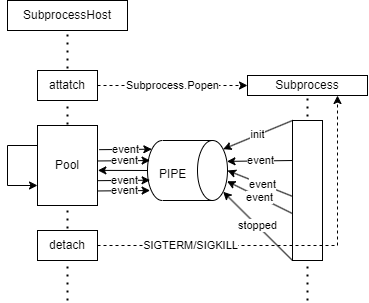

The diagram above was exported from draw.io. Its source (the exported page's mxGraphModel, read from the mxfile embedded in the PNG):
<mxGraphModel dx="653" dy="1153" grid="1" gridSize="10" guides="1" tooltips="1" connect="1" arrows="1" fold="1" page="1" pageScale="1" pageWidth="827" pageHeight="1169" math="0" shadow="0">
  <root>
    <mxCell id="0" />
    <mxCell id="1" parent="0" />
    <mxCell id="2" value="SubprocessHost" style="rounded=0;whiteSpace=wrap;html=1;" vertex="1" parent="1">
      <mxGeometry x="190" y="270" width="120" height="30" as="geometry" />
    </mxCell>
    <mxCell id="3" value="" style="endArrow=none;dashed=1;html=1;dashPattern=1 3;strokeWidth=2;entryX=0.5;entryY=1;entryDx=0;entryDy=0;" edge="1" parent="1" target="2">
      <mxGeometry width="50" height="50" relative="1" as="geometry">
        <mxPoint x="250" y="570" as="sourcePoint" />
        <mxPoint x="430" y="680" as="targetPoint" />
      </mxGeometry>
    </mxCell>
    <mxCell id="4" value="Subprocess" style="rounded=0;whiteSpace=wrap;html=1;" vertex="1" parent="1">
      <mxGeometry x="430" y="345" width="120" height="20" as="geometry" />
    </mxCell>
    <mxCell id="5" value="" style="endArrow=none;dashed=1;html=1;dashPattern=1 3;strokeWidth=2;entryX=0.5;entryY=1;entryDx=0;entryDy=0;" edge="1" parent="1" target="4">
      <mxGeometry width="50" height="50" relative="1" as="geometry">
        <mxPoint x="490" y="570" as="sourcePoint" />
        <mxPoint x="490" y="380" as="targetPoint" />
      </mxGeometry>
    </mxCell>
    <mxCell id="23" value="Subprocess.Popen" style="edgeStyle=none;html=1;dashed=1;entryX=0;entryY=0.5;entryDx=0;entryDy=0;exitX=1;exitY=0.5;exitDx=0;exitDy=0;" edge="1" parent="1" source="6" target="4">
      <mxGeometry relative="1" as="geometry">
        <mxPoint x="440" y="370" as="targetPoint" />
        <mxPoint x="290" y="360" as="sourcePoint" />
      </mxGeometry>
    </mxCell>
    <mxCell id="6" value="attatch" style="rounded=0;whiteSpace=wrap;html=1;" vertex="1" parent="1">
      <mxGeometry x="220" y="340" width="60" height="30" as="geometry" />
    </mxCell>
    <mxCell id="15" value="init" style="edgeStyle=none;html=1;exitX=0;exitY=0;exitDx=0;exitDy=0;entryX=0.145;entryY=0;entryDx=0;entryDy=4.35;entryPerimeter=0;" edge="1" parent="1" source="7" target="13">
      <mxGeometry relative="1" as="geometry" />
    </mxCell>
    <mxCell id="16" value="event" style="edgeStyle=none;html=1;exitX=0.167;exitY=0.556;exitDx=0;exitDy=0;entryX=0.5;entryY=0;entryDx=0;entryDy=0;entryPerimeter=0;exitPerimeter=0;" edge="1" parent="1" source="7" target="13">
      <mxGeometry relative="1" as="geometry" />
    </mxCell>
    <mxCell id="17" value="stopped" style="edgeStyle=none;html=1;exitX=0;exitY=1;exitDx=0;exitDy=0;entryX=0.855;entryY=0;entryDx=0;entryDy=4.35;entryPerimeter=0;" edge="1" parent="1" source="7" target="13">
      <mxGeometry relative="1" as="geometry" />
    </mxCell>
    <mxCell id="7" value="" style="rounded=0;whiteSpace=wrap;html=1;" vertex="1" parent="1">
      <mxGeometry x="475" y="390" width="30" height="140" as="geometry" />
    </mxCell>
    <mxCell id="22" style="edgeStyle=none;html=1;exitX=0.5;exitY=1;exitDx=0;exitDy=0;exitPerimeter=0;entryX=1.006;entryY=0.561;entryDx=0;entryDy=0;entryPerimeter=0;" edge="1" parent="1" source="13" target="20">
      <mxGeometry relative="1" as="geometry" />
    </mxCell>
    <mxCell id="13" value="" style="shape=cylinder3;whiteSpace=wrap;html=1;boundedLbl=1;backgroundOutline=1;size=15;rotation=90;" vertex="1" parent="1">
      <mxGeometry x="340" y="400" width="60" height="80" as="geometry" />
    </mxCell>
    <mxCell id="14" value="&lt;span style=&quot;color: rgb(0, 0, 0); font-family: Helvetica; font-size: 12px; font-style: normal; font-variant-ligatures: normal; font-variant-caps: normal; font-weight: 400; letter-spacing: normal; orphans: 2; text-align: center; text-indent: 0px; text-transform: none; widows: 2; word-spacing: 0px; -webkit-text-stroke-width: 0px; background-color: rgb(255, 255, 255); text-decoration-thickness: initial; text-decoration-style: initial; text-decoration-color: initial; float: none; display: inline !important;&quot;&gt;PIPE&lt;/span&gt;" style="text;whiteSpace=wrap;html=1;" vertex="1" parent="1">
      <mxGeometry x="340" y="430" width="60" height="40" as="geometry" />
    </mxCell>
    <mxCell id="18" value="event" style="edgeStyle=none;html=1;entryX=0.679;entryY=0.006;entryDx=0;entryDy=0;entryPerimeter=0;exitX=0.002;exitY=0.665;exitDx=0;exitDy=0;exitPerimeter=0;" edge="1" parent="1" source="7" target="13">
      <mxGeometry relative="1" as="geometry">
        <mxPoint x="470" y="450" as="sourcePoint" />
        <mxPoint x="420" y="450" as="targetPoint" />
      </mxGeometry>
    </mxCell>
    <mxCell id="19" value="event" style="edgeStyle=none;html=1;entryX=0.679;entryY=0.006;entryDx=0;entryDy=0;entryPerimeter=0;exitX=0.002;exitY=0.665;exitDx=0;exitDy=0;exitPerimeter=0;" edge="1" parent="1">
      <mxGeometry relative="1" as="geometry">
        <mxPoint x="475.00000000000006" y="430" as="sourcePoint" />
        <mxPoint x="409.46" y="430.8899999999999" as="targetPoint" />
      </mxGeometry>
    </mxCell>
    <mxCell id="28" value="event" style="edgeStyle=none;rounded=0;html=1;exitX=1.029;exitY=0.302;exitDx=0;exitDy=0;entryX=0.145;entryY=1;entryDx=0;entryDy=-4.35;entryPerimeter=0;exitPerimeter=0;" edge="1" parent="1" source="20" target="13">
      <mxGeometry relative="1" as="geometry" />
    </mxCell>
    <mxCell id="20" value="Pool" style="rounded=0;whiteSpace=wrap;html=1;" vertex="1" parent="1">
      <mxGeometry x="220" y="395" width="60" height="80" as="geometry" />
    </mxCell>
    <mxCell id="21" style="edgeStyle=none;html=1;exitX=0;exitY=0.25;exitDx=0;exitDy=0;entryX=0;entryY=0.75;entryDx=0;entryDy=0;rounded=0;" edge="1" parent="1" source="20" target="20">
      <mxGeometry relative="1" as="geometry">
        <Array as="points">
          <mxPoint x="190" y="415" />
          <mxPoint x="190" y="455" />
        </Array>
      </mxGeometry>
    </mxCell>
    <mxCell id="26" value="detach" style="rounded=0;whiteSpace=wrap;html=1;" vertex="1" parent="1">
      <mxGeometry x="220" y="500" width="60" height="30" as="geometry" />
    </mxCell>
    <mxCell id="29" value="event" style="edgeStyle=none;rounded=0;html=1;exitX=1.029;exitY=0.302;exitDx=0;exitDy=0;entryX=0.145;entryY=1;entryDx=0;entryDy=-4.35;entryPerimeter=0;exitPerimeter=0;" edge="1" parent="1">
      <mxGeometry relative="1" as="geometry">
        <mxPoint x="280" y="430.4600000000001" as="sourcePoint" />
        <mxPoint x="332.6100000000001" y="430.00000000000006" as="targetPoint" />
      </mxGeometry>
    </mxCell>
    <mxCell id="30" value="event" style="edgeStyle=none;rounded=0;html=1;exitX=1.029;exitY=0.302;exitDx=0;exitDy=0;entryX=0.145;entryY=1;entryDx=0;entryDy=-4.35;entryPerimeter=0;exitPerimeter=0;" edge="1" parent="1">
      <mxGeometry relative="1" as="geometry">
        <mxPoint x="280" y="450.1700000000001" as="sourcePoint" />
        <mxPoint x="332.6100000000001" y="449.71000000000004" as="targetPoint" />
      </mxGeometry>
    </mxCell>
    <mxCell id="31" value="event" style="edgeStyle=none;rounded=0;html=1;exitX=1.029;exitY=0.302;exitDx=0;exitDy=0;entryX=0.145;entryY=1;entryDx=0;entryDy=-4.35;entryPerimeter=0;exitPerimeter=0;" edge="1" parent="1">
      <mxGeometry relative="1" as="geometry">
        <mxPoint x="280" y="460.4600000000001" as="sourcePoint" />
        <mxPoint x="332.6100000000001" y="460.00000000000006" as="targetPoint" />
      </mxGeometry>
    </mxCell>
    <mxCell id="32" value="SIGTERM/SIGKILL" style="edgeStyle=none;rounded=0;html=1;exitX=1;exitY=0.5;exitDx=0;exitDy=0;entryX=0.75;entryY=1;entryDx=0;entryDy=0;dashed=1;" edge="1" parent="1" source="26" target="4">
      <mxGeometry x="-0.52" relative="1" as="geometry">
        <Array as="points">
          <mxPoint x="520" y="515" />
        </Array>
        <mxPoint as="offset" />
      </mxGeometry>
    </mxCell>
  </root>
</mxGraphModel>